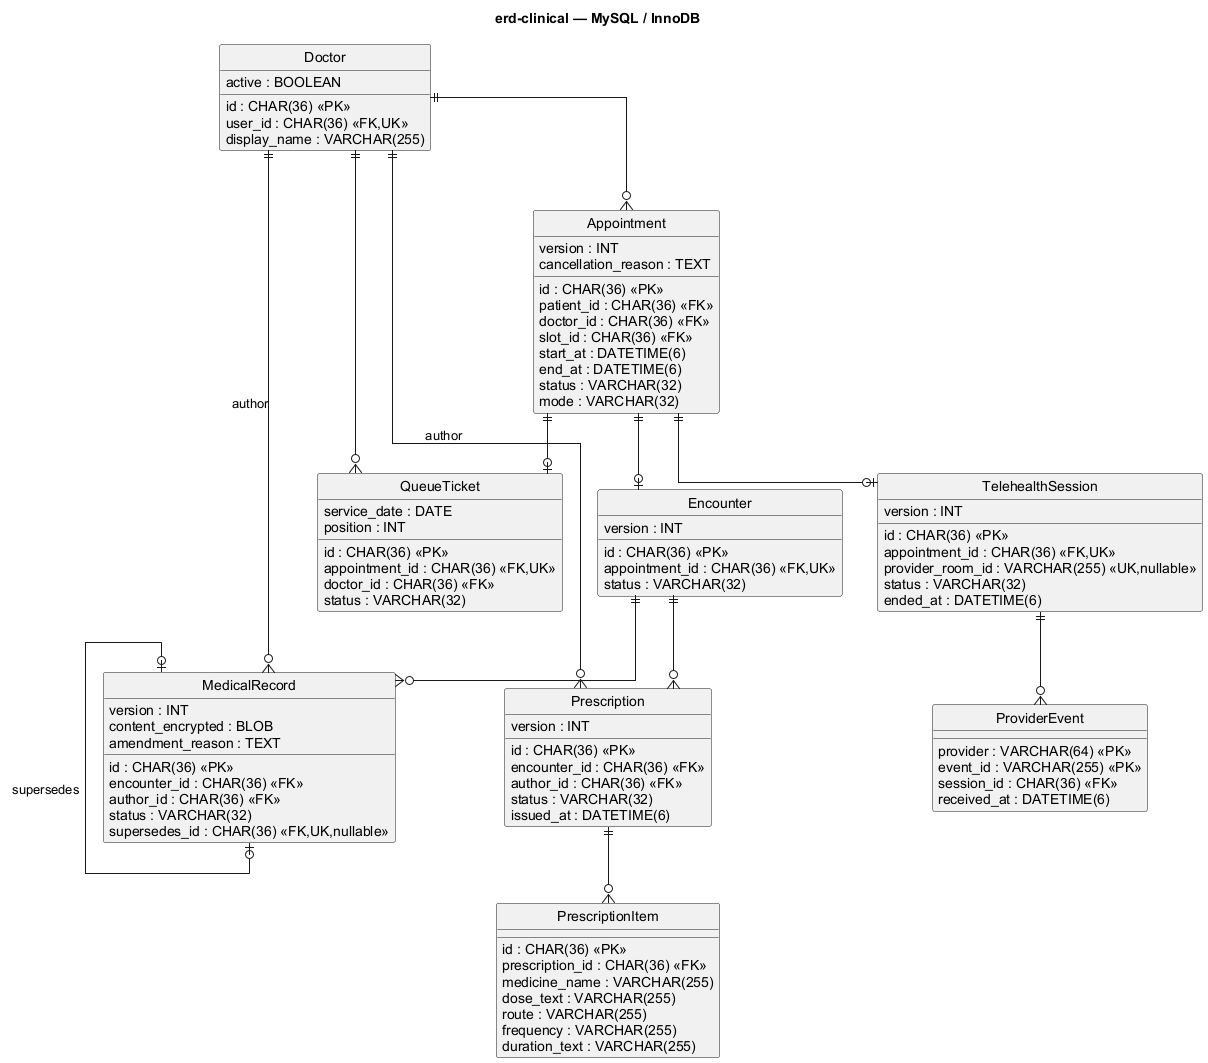

The diagram above was rendered by PlantUML. Its source (embedded in the PNG):
@startuml
skinparam shadowing false
skinparam defaultFontName Arial
title erd-clinical — MySQL / InnoDB
hide circle
skinparam linetype ortho
entity Appointment {
 id : CHAR(36) <<PK>>
 patient_id : CHAR(36) <<FK>>
 doctor_id : CHAR(36) <<FK>>
 slot_id : CHAR(36) <<FK>>
 start_at : DATETIME(6)
 end_at : DATETIME(6)
 status : VARCHAR(32)
 mode : VARCHAR(32)
 version : INT
 cancellation_reason : TEXT
}
entity Doctor {
 id : CHAR(36) <<PK>>
 user_id : CHAR(36) <<FK,UK>>
 display_name : VARCHAR(255)
 active : BOOLEAN
}
entity Encounter {
 id : CHAR(36) <<PK>>
 appointment_id : CHAR(36) <<FK,UK>>
 status : VARCHAR(32)
 version : INT
}
entity MedicalRecord {
 id : CHAR(36) <<PK>>
 encounter_id : CHAR(36) <<FK>>
 author_id : CHAR(36) <<FK>>
 version : INT
 status : VARCHAR(32)
 content_encrypted : BLOB
 supersedes_id : CHAR(36) <<FK,UK,nullable>>
 amendment_reason : TEXT
}
entity Prescription {
 id : CHAR(36) <<PK>>
 encounter_id : CHAR(36) <<FK>>
 author_id : CHAR(36) <<FK>>
 status : VARCHAR(32)
 version : INT
 issued_at : DATETIME(6)
}
entity PrescriptionItem {
 id : CHAR(36) <<PK>>
 prescription_id : CHAR(36) <<FK>>
 medicine_name : VARCHAR(255)
 dose_text : VARCHAR(255)
 route : VARCHAR(255)
 frequency : VARCHAR(255)
 duration_text : VARCHAR(255)
}
entity QueueTicket {
 id : CHAR(36) <<PK>>
 appointment_id : CHAR(36) <<FK,UK>>
 doctor_id : CHAR(36) <<FK>>
 service_date : DATE
 position : INT
 status : VARCHAR(32)
}
entity TelehealthSession {
 id : CHAR(36) <<PK>>
 appointment_id : CHAR(36) <<FK,UK>>
 provider_room_id : VARCHAR(255) <<UK,nullable>>
 status : VARCHAR(32)
 version : INT
 ended_at : DATETIME(6)
}
entity ProviderEvent {
 provider : VARCHAR(64) <<PK>>
 event_id : VARCHAR(255) <<PK>>
 session_id : CHAR(36) <<FK>>
 received_at : DATETIME(6)
}
Doctor ||--o{ Appointment
Appointment ||--o| Encounter
Encounter ||--o{ MedicalRecord
Encounter ||--o{ Prescription
Prescription ||--o{ PrescriptionItem
Appointment ||--o| QueueTicket
Appointment ||--o| TelehealthSession
Doctor ||--o{ QueueTicket
Doctor ||--o{ MedicalRecord : author
Doctor ||--o{ Prescription : author
MedicalRecord |o--o| MedicalRecord : supersedes
TelehealthSession ||--o{ ProviderEvent
@enduml